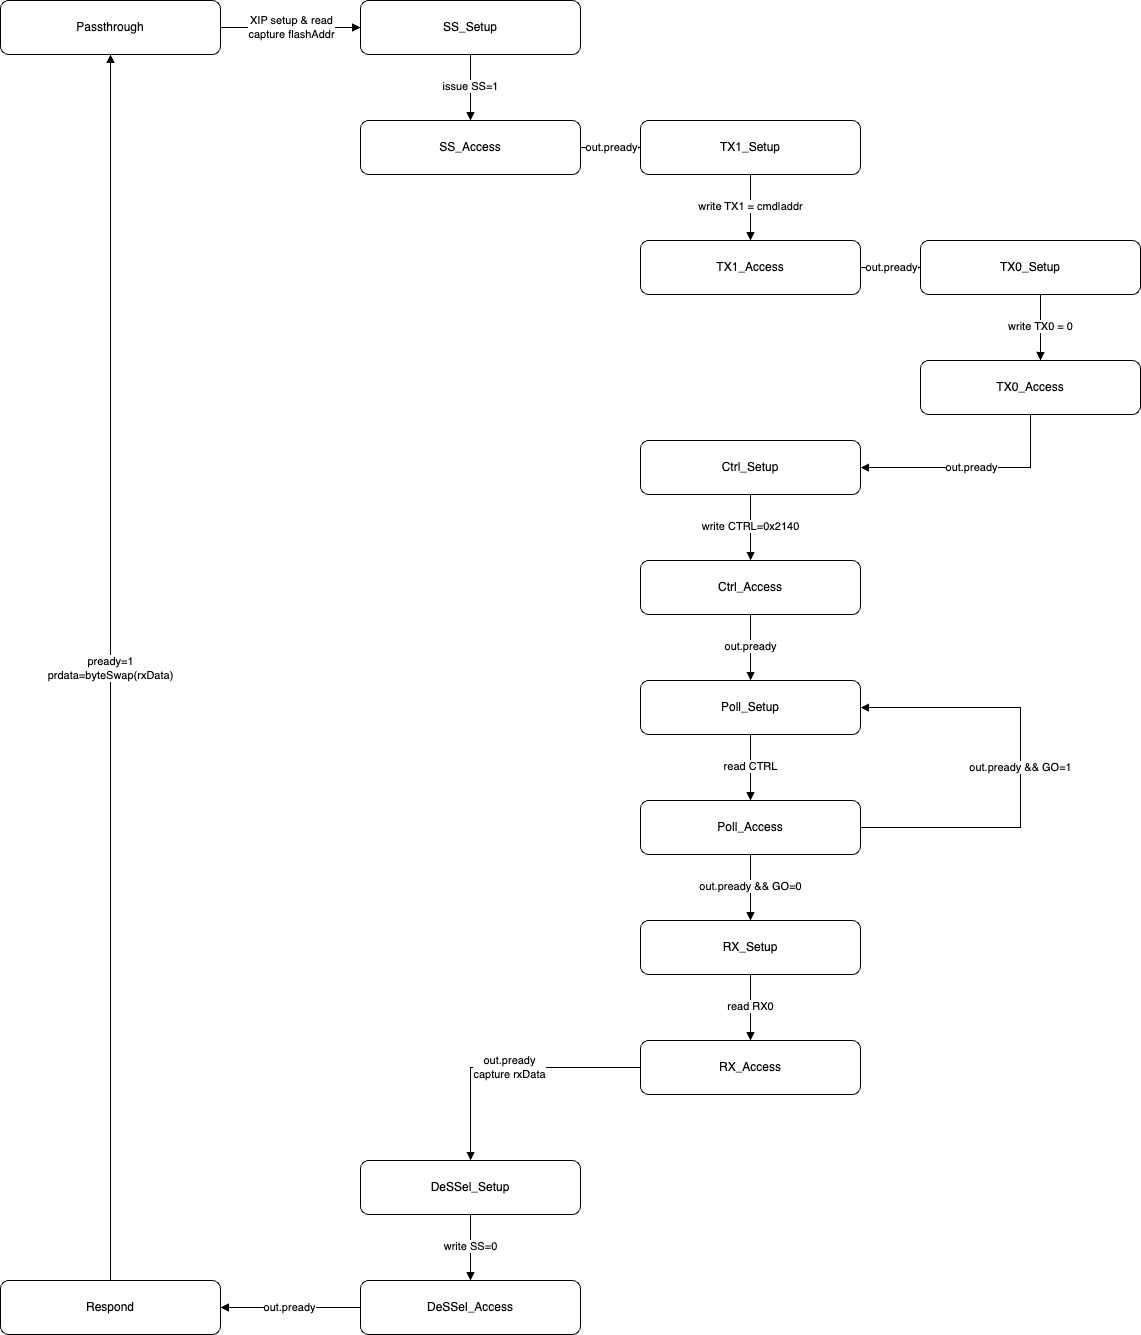

The diagram above was exported from draw.io. Its source (the exported page's mxGraphModel, read from the mxfile embedded in the PNG):
<mxGraphModel dx="1715" dy="1320" grid="1" gridSize="10" guides="1" tooltips="1" connect="1" arrows="1" fold="1" page="1" pageScale="1" pageWidth="1800" pageHeight="2200" math="0" shadow="0">
  <root>
    <mxCell id="0" />
    <mxCell id="1" parent="0" />
    <mxCell id="passthrough" value="Passthrough" style="rounded=1;whiteSpace=wrap;html=1;" parent="1" vertex="1">
      <mxGeometry x="320" y="200" width="220" height="54" as="geometry" />
    </mxCell>
    <mxCell id="ssSetup" value="SS_Setup" style="rounded=1;whiteSpace=wrap;html=1;" parent="1" vertex="1">
      <mxGeometry x="680" y="200" width="220" height="54" as="geometry" />
    </mxCell>
    <mxCell id="ssAccess" value="SS_Access" style="rounded=1;whiteSpace=wrap;html=1;" parent="1" vertex="1">
      <mxGeometry x="680" y="320" width="220" height="54" as="geometry" />
    </mxCell>
    <mxCell id="tx1Setup" value="TX1_Setup" style="rounded=1;whiteSpace=wrap;html=1;" parent="1" vertex="1">
      <mxGeometry x="960" y="320" width="220" height="54" as="geometry" />
    </mxCell>
    <mxCell id="tx1Access" value="TX1_Access" style="rounded=1;whiteSpace=wrap;html=1;" parent="1" vertex="1">
      <mxGeometry x="960" y="440" width="220" height="54" as="geometry" />
    </mxCell>
    <mxCell id="tx0Setup" value="TX0_Setup" style="rounded=1;whiteSpace=wrap;html=1;" parent="1" vertex="1">
      <mxGeometry x="1240" y="440" width="220" height="54" as="geometry" />
    </mxCell>
    <mxCell id="tx0Access" value="TX0_Access" style="rounded=1;whiteSpace=wrap;html=1;" parent="1" vertex="1">
      <mxGeometry x="1240" y="560" width="220" height="54" as="geometry" />
    </mxCell>
    <mxCell id="ctrlSetup" value="Ctrl_Setup" style="rounded=1;whiteSpace=wrap;html=1;" parent="1" vertex="1">
      <mxGeometry x="960" y="640" width="220" height="54" as="geometry" />
    </mxCell>
    <mxCell id="ctrlAccess" value="Ctrl_Access" style="rounded=1;whiteSpace=wrap;html=1;" parent="1" vertex="1">
      <mxGeometry x="960" y="760" width="220" height="54" as="geometry" />
    </mxCell>
    <mxCell id="pollSetup" value="Poll_Setup" style="rounded=1;whiteSpace=wrap;html=1;" parent="1" vertex="1">
      <mxGeometry x="960" y="880" width="220" height="54" as="geometry" />
    </mxCell>
    <mxCell id="pollAccess" value="Poll_Access" style="rounded=1;whiteSpace=wrap;html=1;" parent="1" vertex="1">
      <mxGeometry x="960" y="1000" width="220" height="54" as="geometry" />
    </mxCell>
    <mxCell id="rxSetup" value="RX_Setup" style="rounded=1;whiteSpace=wrap;html=1;" parent="1" vertex="1">
      <mxGeometry x="960" y="1120" width="220" height="54" as="geometry" />
    </mxCell>
    <mxCell id="rxAccess" value="RX_Access" style="rounded=1;whiteSpace=wrap;html=1;" parent="1" vertex="1">
      <mxGeometry x="960" y="1240" width="220" height="54" as="geometry" />
    </mxCell>
    <mxCell id="deselSetup" value="DeSSel_Setup" style="rounded=1;whiteSpace=wrap;html=1;" parent="1" vertex="1">
      <mxGeometry x="680" y="1360" width="220" height="54" as="geometry" />
    </mxCell>
    <mxCell id="deselAccess" value="DeSSel_Access" style="rounded=1;whiteSpace=wrap;html=1;" parent="1" vertex="1">
      <mxGeometry x="680" y="1480" width="220" height="54" as="geometry" />
    </mxCell>
    <mxCell id="respond" value="Respond" style="rounded=1;whiteSpace=wrap;html=1;" parent="1" vertex="1">
      <mxGeometry x="320" y="1480" width="220" height="54" as="geometry" />
    </mxCell>
    <mxCell id="e2" value="XIP setup &amp; read&#10;capture flashAddr" style="edgeStyle=orthogonalEdgeStyle;rounded=0;orthogonalLoop=1;jettySize=auto;html=1;endArrow=block;" parent="1" source="passthrough" target="ssSetup" edge="1">
      <mxGeometry relative="1" as="geometry" />
    </mxCell>
    <mxCell id="e4" value="issue SS=1" style="edgeStyle=orthogonalEdgeStyle;rounded=0;orthogonalLoop=1;jettySize=auto;html=1;endArrow=block;" parent="1" source="ssSetup" target="ssAccess" edge="1">
      <mxGeometry relative="1" as="geometry" />
    </mxCell>
    <mxCell id="e5" value="out.pready" style="edgeStyle=orthogonalEdgeStyle;rounded=0;orthogonalLoop=1;jettySize=auto;html=1;endArrow=block;" parent="1" source="ssAccess" target="tx1Setup" edge="1">
      <mxGeometry relative="1" as="geometry" />
    </mxCell>
    <mxCell id="e6" value="write TX1 = cmd|addr" style="edgeStyle=orthogonalEdgeStyle;rounded=0;orthogonalLoop=1;jettySize=auto;html=1;endArrow=block;" parent="1" source="tx1Setup" target="tx1Access" edge="1">
      <mxGeometry relative="1" as="geometry" />
    </mxCell>
    <mxCell id="e7" value="out.pready" style="edgeStyle=orthogonalEdgeStyle;rounded=0;orthogonalLoop=1;jettySize=auto;html=1;endArrow=block;" parent="1" source="tx1Access" target="tx0Setup" edge="1">
      <mxGeometry relative="1" as="geometry" />
    </mxCell>
    <mxCell id="e8" value="write TX0 = 0" style="edgeStyle=orthogonalEdgeStyle;rounded=0;orthogonalLoop=1;jettySize=auto;html=1;endArrow=block;" parent="1" source="tx0Setup" edge="1">
      <mxGeometry relative="1" as="geometry">
        <mxPoint x="1360" y="560" as="targetPoint" />
        <Array as="points">
          <mxPoint x="1360" y="540" />
          <mxPoint x="1360" y="540" />
        </Array>
      </mxGeometry>
    </mxCell>
    <mxCell id="e9" value="out.pready" style="edgeStyle=orthogonalEdgeStyle;rounded=0;orthogonalLoop=1;jettySize=auto;html=1;endArrow=block;" parent="1" source="tx0Access" target="ctrlSetup" edge="1">
      <mxGeometry relative="1" as="geometry">
        <Array as="points">
          <mxPoint x="1350" y="667" />
        </Array>
      </mxGeometry>
    </mxCell>
    <mxCell id="e10" value="write CTRL=0x2140" style="edgeStyle=orthogonalEdgeStyle;rounded=0;orthogonalLoop=1;jettySize=auto;html=1;endArrow=block;" parent="1" source="ctrlSetup" target="ctrlAccess" edge="1">
      <mxGeometry relative="1" as="geometry">
        <Array as="points">
          <mxPoint x="1070" y="750" />
          <mxPoint x="1070" y="750" />
        </Array>
      </mxGeometry>
    </mxCell>
    <mxCell id="e11" value="out.pready" style="edgeStyle=orthogonalEdgeStyle;rounded=0;orthogonalLoop=1;jettySize=auto;html=1;endArrow=block;" parent="1" source="ctrlAccess" target="pollSetup" edge="1">
      <mxGeometry relative="1" as="geometry">
        <Array as="points">
          <mxPoint x="1070" y="820" />
          <mxPoint x="1070" y="820" />
        </Array>
      </mxGeometry>
    </mxCell>
    <mxCell id="e12" value="read CTRL" style="edgeStyle=orthogonalEdgeStyle;rounded=0;orthogonalLoop=1;jettySize=auto;html=1;endArrow=block;" parent="1" source="pollSetup" target="pollAccess" edge="1">
      <mxGeometry relative="1" as="geometry" />
    </mxCell>
    <mxCell id="e13" value="out.pready &amp;&amp; GO=1" style="edgeStyle=orthogonalEdgeStyle;rounded=0;orthogonalLoop=1;jettySize=auto;html=1;endArrow=block;" parent="1" source="pollAccess" target="pollSetup" edge="1">
      <mxGeometry relative="1" as="geometry">
        <Array as="points">
          <mxPoint x="1340" y="1027" />
          <mxPoint x="1340" y="907" />
        </Array>
      </mxGeometry>
    </mxCell>
    <mxCell id="e14" value="out.pready &amp;&amp; GO=0" style="edgeStyle=orthogonalEdgeStyle;rounded=0;orthogonalLoop=1;jettySize=auto;html=1;endArrow=block;exitX=0.5;exitY=1;exitDx=0;exitDy=0;" parent="1" source="pollAccess" target="rxSetup" edge="1">
      <mxGeometry relative="1" as="geometry" />
    </mxCell>
    <mxCell id="e15" value="read RX0" style="edgeStyle=orthogonalEdgeStyle;rounded=0;orthogonalLoop=1;jettySize=auto;html=1;endArrow=block;" parent="1" source="rxSetup" target="rxAccess" edge="1">
      <mxGeometry relative="1" as="geometry" />
    </mxCell>
    <mxCell id="e16" value="out.pready&#10;capture rxData" style="edgeStyle=orthogonalEdgeStyle;rounded=0;orthogonalLoop=1;jettySize=auto;html=1;endArrow=block;" parent="1" source="rxAccess" target="deselSetup" edge="1">
      <mxGeometry relative="1" as="geometry">
        <Array as="points">
          <mxPoint x="790" y="1267" />
        </Array>
      </mxGeometry>
    </mxCell>
    <mxCell id="e17" value="write SS=0" style="edgeStyle=orthogonalEdgeStyle;rounded=0;orthogonalLoop=1;jettySize=auto;html=1;endArrow=block;" parent="1" source="deselSetup" target="deselAccess" edge="1">
      <mxGeometry relative="1" as="geometry" />
    </mxCell>
    <mxCell id="e18" value="out.pready" style="edgeStyle=orthogonalEdgeStyle;rounded=0;orthogonalLoop=1;jettySize=auto;html=1;endArrow=block;" parent="1" source="deselAccess" target="respond" edge="1">
      <mxGeometry relative="1" as="geometry" />
    </mxCell>
    <mxCell id="e19" value="pready=1&#10;prdata=byteSwap(rxData)" style="edgeStyle=orthogonalEdgeStyle;rounded=0;orthogonalLoop=1;jettySize=auto;html=1;endArrow=block;" parent="1" source="respond" target="passthrough" edge="1">
      <mxGeometry relative="1" as="geometry">
        <Array as="points">
          <mxPoint x="520" y="1510" />
        </Array>
      </mxGeometry>
    </mxCell>
  </root>
</mxGraphModel>